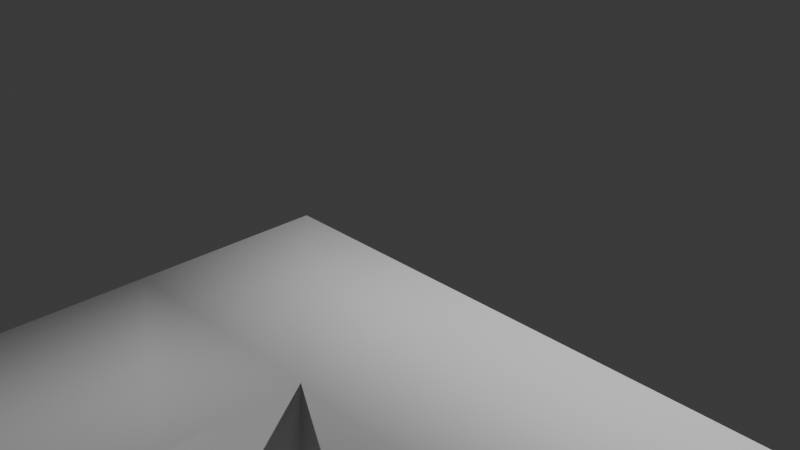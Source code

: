 # Source: indiafoss-2024-keychain.blend  (saved by Blender 4.2.66; exported with 4.5.12 LTS)
import bpy
from mathutils import Matrix  # noqa: F401  (used for matrix-valued properties, if any)

bpy.ops.wm.read_factory_settings(use_empty=True)
scene = bpy.context.scene
scene.name = 'Scene'

# ---- collections
col_collection = bpy.data.collections.new('Collection'); scene.collection.children.link(col_collection)

# ---- world
world_world = bpy.data.worlds.new('World'); scene.world = world_world
world_world.use_nodes = True; world_world.node_tree.nodes.clear()
_N = world_world.node_tree.nodes; _L = world_world.node_tree.links
n0 = _N.new('ShaderNodeOutputWorld'); n0.name = 'World Output'; n0.location = (300, 300)
n1 = _N.new('ShaderNodeBackground'); n1.name = 'Background'; n1.location = (10, 300)
n1.inputs[0].default_value = (0.05088, 0.05088, 0.05088, 1.0)
_L.new(n1.outputs[0], n0.inputs[0])
n0.is_active_output = True
world_world.color = (0.05088, 0.05088, 0.05088)
world_world.sun_shadow_jitter_overblur = 0.0

# ---- cameras
cam_camera = bpy.data.cameras.new('Camera')
cam_camera.clip_end = 100.0
cam_camera.ortho_scale = 7.314

# ---- lights
light_light = bpy.data.lights.new('Light', 'POINT')
light_light.energy = 1000.0
light_light.shadow_soft_size = 0.1

# ---- meshes
me_indiafoss_2024_2 = bpy.data.meshes.new('indiafoss-2024-2')
me_indiafoss_2024_2.from_pydata([(0.9214, -14.14, 0.0), (0.92, -15.67, 0.0), (0.9214, -15.67, 0.0), (2.753, -15.67, 0.0), (3.28, -5.313, 0.0), (3.237, -5.289, 0.0), (3.75, -13.15, 0.0), (3.324, -5.335, 0.0), (3.368, -5.355, 0.0), (3.414, -5.372, 0.0), (3.46, -5.388, 0.0), (3.508, -5.401, 0.0), (3.555, -5.412, 0.0), (3.604, -5.42, 0.0), (3.652, -5.426, 0.0), (3.701, -5.43, 0.0), (3.75, -5.431, 0.0), (0.92, -1.9, 0.0), (0.9214, -3.431, 0.0), (0.9214, -1.902, 0.0), (3.738, -3.433, 0.0), (2.753, -3.431, 0.0), (2.753, -3.433, 0.0), (2.753, -1.902, 0.0), (39.7, -13.27, 0.0), (39.7, -14.14, 0.0), (59.25, -15.67, 0.0), (56.8, -15.67, 0.0), (56.8, -15.67, 0.0), (58.25, -13.15, 0.0), (56.8, -13.27, 0.0), (56.8, -14.14, 0.0), (59.25, -14.14, 0.0), (61.08, -15.67, 0.0), (61.08, -15.67, 0.0), (61.08, -14.14, 0.0), (61.08, -1.9, 0.0), (59.25, -1.902, 0.0), (61.08, -1.902, 0.0), (61.08, -3.431, 0.0), (39.7, -15.67, 0.0), (39.7, -15.67, 0.0), (4.75, -4.43, 0.0), (58.25, -4.43, 0.0), (4.749, -4.381, 0.0), (4.745, -4.331, 0.0), (4.739, -4.282, 0.0), (4.731, -4.234, 0.0), (4.72, -4.186, 0.0), (4.706, -4.138, 0.0), (4.691, -4.091, 0.0), (4.673, -4.045, 0.0), (4.652, -4.0, 0.0), (4.63, -3.956, 0.0), (4.605, -3.913, 0.0), (4.579, -3.872, 0.0), (4.55, -3.832, 0.0), (4.519, -3.793, 0.0), (4.487, -3.756, 0.0), (4.453, -3.72, 0.0), (2.753, -4.482, 0.0), (2.753, -14.14, 0.0), (2.757, -4.531, 0.0), (2.763, -4.58, 0.0), (2.771, -4.628, 0.0), (2.782, -4.676, 0.0), (2.795, -4.723, 0.0), (2.811, -4.769, 0.0), (2.828, -4.815, 0.0), (2.848, -4.86, 0.0), (2.87, -4.903, 0.0), (2.894, -4.946, 0.0), (2.921, -4.987, 0.0), (2.949, -5.027, 0.0), (2.979, -5.066, 0.0), (3.011, -5.103, 0.0), (3.045, -5.138, 0.0), (3.08, -5.172, 0.0), (3.117, -5.204, 0.0), (3.156, -5.234, 0.0), (3.196, -5.262, 0.0), (59.25, -3.431, 0.0), (3.788, -3.433, 0.0), (3.837, -3.436, 0.0), (3.886, -3.442, 0.0), (3.935, -3.45, 0.0), (3.983, -3.46, 0.0), (4.031, -3.473, 0.0), (4.078, -3.488, 0.0), (4.124, -3.505, 0.0), (4.17, -3.524, 0.0), (4.214, -3.546, 0.0), (4.257, -3.57, 0.0), (4.299, -3.596, 0.0), (4.34, -3.624, 0.0), (4.379, -3.654, 0.0), (4.417, -3.686, 0.0), (-0.07, -16.66, 0.0), (-0.07, -0.9, 0.0), (40.23, -16.66, 0.0), (40.23, -19.21, 0.0), (41.23, -18.21, 0.0), (41.23, -17.19, 0.0), (41.23, -16.43, 0.0), (41.23, -15.67, 0.0), (44.28, -18.21, 0.0), (41.23, -15.16, 0.0), (44.89, -18.21, 0.0), (41.23, -14.14, 0.0), (44.28, -16.69, 0.0), (42.45, -16.69, 0.0), (42.45, -17.19, 0.0), (44.28, -17.19, 0.0), (44.89, -17.19, 0.0), (43.06, -15.16, 0.0), (43.06, -15.67, 0.0), (44.28, -15.67, 0.0), (47.95, -18.21, 0.0), (44.89, -14.9, 0.0), (44.28, -14.9, 0.0), (44.28, -14.14, 0.0), (44.89, -14.14, 0.0), (48.56, -17.19, 0.0), (48.56, -18.21, 0.0), (47.95, -17.19, 0.0), (48.56, -16.43, 0.0), (47.95, -15.16, 0.0), (48.56, -15.67, 0.0), (48.56, -15.16, 0.0), (48.56, -14.14, 0.0), (47.95, -14.14, 0.0), (51.61, -16.69, 0.0), (49.78, -16.69, 0.0), (49.78, -17.19, 0.0), (51.61, -17.19, 0.0), (50.39, -15.16, 0.0), (50.39, -15.67, 0.0), (52.22, -16.69, 0.0), (51.61, -18.21, 0.0), (54.06, -18.21, 0.0), (52.22, -15.67, 0.0), (51.61, -15.67, 0.0), (51.61, -14.9, 0.0), (56.27, -19.21, 0.0), (55.28, -18.21, 0.0), (54.06, -16.69, 0.0), (52.22, -14.14, 0.0), (51.61, -14.14, 0.0), (56.27, -16.66, 0.0), (55.28, -16.69, 0.0), (55.28, -15.67, 0.0), (54.06, -14.14, 0.0), (53.44, -14.14, 0.0), (53.44, -15.67, 0.0), (54.06, -15.67, 0.0), (55.28, -14.14, 0.0), (62.08, -16.66, 0.0), (62.08, -0.9, 0.0), (3.738, -3.433, -3.0), (3.788, -3.433, -3.0), (3.838, -3.436, -3.0), (3.887, -3.442, -3.0), (3.936, -3.45, -3.0), (3.985, -3.46, -3.0), (4.033, -3.473, -3.0), (4.08, -3.488, -3.0), (4.127, -3.506, -3.0), (4.172, -3.526, -3.0), (4.217, -3.548, -3.0), (4.26, -3.572, -3.0), (4.302, -3.598, -3.0), (4.343, -3.627, -3.0), (4.382, -3.657, -3.0), (4.42, -3.689, -3.0), (4.456, -3.724, -3.0), (4.49, -3.759, -3.0), (4.523, -3.797, -3.0), (4.553, -3.836, -3.0), (4.582, -3.877, -3.0), (4.609, -3.919, -3.0), (4.633, -3.962, -3.0), (4.655, -4.006, -3.0), (4.675, -4.052, -3.0), (4.693, -4.098, -3.0), (4.709, -4.146, -3.0), (4.722, -4.193, -3.0), (4.732, -4.242, -3.0), (4.74, -4.291, -3.0), (4.746, -4.34, -3.0), (4.75, -4.39, -3.0), (4.75, -4.44, -3.0), (4.749, -4.479, 0.0), (4.749, -4.489, -3.0), (4.746, -4.528, 0.0), (4.745, -4.539, -3.0), (4.74, -4.577, 0.0), (4.738, -4.588, -3.0), (4.731, -4.625, 0.0), (4.729, -4.637, -3.0), (4.721, -4.673, 0.0), (4.718, -4.685, -3.0), (4.708, -4.721, 0.0), (4.704, -4.733, -3.0), (4.692, -4.767, 0.0), (4.688, -4.78, -3.0), (4.675, -4.813, 0.0), (4.669, -4.826, -3.0), (4.655, -4.858, 0.0), (4.649, -4.871, -3.0), (4.633, -4.902, 0.0), (4.626, -4.915, -3.0), (4.609, -4.945, 0.0), (4.6, -4.958, -3.0), (4.582, -4.986, 0.0), (4.573, -5.0, -3.0), (4.554, -5.027, 0.0), (4.544, -5.04, -3.0), (4.524, -5.065, 0.0), (4.513, -5.079, -3.0), (4.492, -5.103, 0.0), (4.48, -5.116, -3.0), (4.458, -5.138, 0.0), (4.445, -5.151, -3.0), (4.422, -5.172, 0.0), (4.408, -5.185, -3.0), (4.385, -5.204, 0.0), (4.37, -5.216, -3.0), (4.346, -5.234, 0.0), (4.33, -5.246, -3.0), (4.306, -5.263, 0.0), (4.289, -5.274, -3.0), (4.265, -5.289, 0.0), (4.246, -5.3, -3.0), (4.222, -5.313, 0.0), (4.203, -5.323, -3.0), (4.178, -5.335, 0.0), (4.158, -5.344, -3.0), (4.133, -5.355, 0.0), (4.112, -5.364, -3.0), (4.087, -5.373, 0.0), (4.065, -5.38, -3.0), (4.041, -5.388, 0.0), (4.018, -5.395, -3.0), (3.993, -5.401, 0.0), (3.97, -5.407, -3.0), (3.945, -5.412, 0.0), (3.921, -5.416, -3.0), (3.897, -5.42, 0.0), (3.872, -5.424, -3.0), (3.848, -5.426, 0.0), (3.822, -5.428, -3.0), (3.799, -5.43, 0.0), (3.773, -5.431, -3.0), (3.723, -5.431, -3.0), (3.673, -5.428, -3.0), (3.624, -5.423, -3.0), (3.575, -5.415, -3.0), (3.526, -5.405, -3.0), (3.478, -5.393, -3.0), (3.43, -5.378, -3.0), (3.384, -5.361, -3.0), (3.338, -5.342, -3.0), (3.293, -5.32, -3.0), (3.25, -5.296, -3.0), (3.207, -5.27, -3.0), (3.166, -5.242, -3.0), (3.127, -5.212, -3.0), (3.089, -5.18, -3.0), (3.053, -5.146, -3.0), (3.018, -5.11, -3.0), (2.985, -5.073, -3.0), (2.954, -5.034, -3.0), (2.925, -4.994, -3.0), (2.898, -4.952, -3.0), (2.873, -4.909, -3.0), (2.851, -4.865, -3.0), (2.83, -4.82, -3.0), (2.812, -4.773, -3.0), (2.796, -4.726, -3.0), (2.783, -4.678, -3.0), (2.772, -4.63, -3.0), (2.763, -4.581, -3.0), (2.757, -4.532, -3.0), (2.753, -4.482, -3.0), (2.752, -4.456, -3.0), (2.752, -4.429, -3.0), (2.752, -4.456, 1.0), (2.753, -4.482, 1.0), (2.752, -4.429, 1.0), (2.753, -3.433, -3.0), (2.752, -3.433, -3.0), (2.753, -3.433, 1.0), (2.752, -3.433, 1.0), (2.753, -3.431, 1.0), (59.25, -3.431, 1.0), (59.25, -14.14, 1.0), (56.8, -14.14, 1.0), (56.8, -15.67, 1.0), (59.25, -15.67, 1.0), (61.08, -15.67, 1.0), (61.08, -14.14, 1.0), (61.08, -3.431, 1.0), (61.08, -1.902, 1.0), (59.25, -1.902, 1.0), (2.753, -1.902, 1.0), (0.9214, -1.902, 1.0), (0.9214, -3.431, 1.0), (0.9214, -14.14, 1.0), (0.9214, -15.67, 1.0), (2.753, -15.67, 1.0), (39.7, -15.67, 1.0), (39.7, -14.14, 1.0), (2.753, -14.14, 1.0), (7.116, -12.35, 0.0), (5.197, -12.35, 0.0), (8.267, -12.38, 0.0), (10.07, -12.38, 0.0), (11.78, -12.38, 0.0), (5.197, -5.216, 0.0), (13.59, -12.38, 0.0), (7.116, -5.216, 0.0), (14.75, -12.38, 0.0), (8.267, -5.216, 0.0), (11.78, -6.679, 0.0), (10.07, -6.679, 0.0), (19.2, -12.38, 0.0), (13.59, -5.216, 0.0), (20.08, -11.66, 0.0), (19.2, -11.66, 0.0), (21.22, -12.35, 0.0), (24.29, -12.38, 0.0), (23.14, -12.35, 0.0), (24.29, -12.38, 0.0), (26.1, -12.38, 0.0), (20.08, -5.926, 0.0), (19.2, -5.216, 0.0), (19.2, -5.926, 0.0), (27.81, -12.38, 0.0), (21.22, -5.216, 0.0), (29.62, -12.38, 0.0), (27.81, -9.528, 0.0), (26.1, -9.528, 0.0), (37.5, -9.527, 0.0), (34.86, -12.38, 0.0), (38.45, -12.38, 0.0), (34.86, -9.527, 0.0), (37.5, -6.679, 0.0), (34.86, -6.679, 0.0), (34.86, -8.063, 0.0), (37.5, -8.063, 0.0), (38.45, -5.216, 0.0), (37.5, -5.216, 0.0), (44.94, -10.91, 0.0), (43.79, -12.38, 0.0), (44.94, -12.38, 0.0), (44.94, -9.524, 0.0), (48.46, -9.524, 0.0), (48.46, -10.91, 0.0), (44.94, -5.926, 0.0), (43.79, -5.216, 0.0), (51.43, -12.38, 0.0), (50.27, -11.66, 0.0), (50.27, -12.38, 0.0), (44.94, -5.216, 0.0), (51.43, -10.91, 0.0), (51.43, -9.524, 0.0), (50.27, -8.061, 0.0), (46.75, -6.679, 0.0), (46.75, -8.061, 0.0), (50.27, -6.679, 0.0), (54.95, -10.91, 0.0), (56.76, -12.38, 0.0), (55.88, -12.38, 0.0), (33.05, -12.38, 0.0), (49.39, -12.38, 0.0), (56.76, -11.66, 0.0), (54.95, -9.524, 0.0), (51.43, -5.926, 0.0), (50.27, -5.216, 0.0), (51.43, -5.216, 0.0), (56.76, -8.061, 0.0), (56.76, -6.679, 0.0), (53.24, -6.679, 0.0), (53.24, -8.061, 0.0), (52.31, -5.216, 0.0), (56.76, -5.216, 0.0), (45.82, -5.216, 0.0), (33.05, -5.216, 0.0), (29.62, -5.216, 0.0), (24.29, -5.216, 0.0), (23.14, -5.216, 0.0), (14.75, -5.216, 0.0), (62.08, -0.9, -1.0), (62.08, -16.66, -1.0), (-0.07, -0.9, -1.0), (56.27, -16.66, -1.0), (-0.07, -16.66, -1.0), (56.27, -19.21, -1.0), (40.23, -16.66, -1.0), (40.23, -19.21, -1.0), (41.23, -14.14, 1.0), (41.23, -15.16, 1.0), (43.06, -15.16, 1.0), (43.06, -15.67, 1.0), (41.23, -15.67, 1.0), (41.23, -16.43, 1.0), (41.23, -17.19, 1.0), (41.23, -18.21, 1.0), (44.28, -18.21, 1.0), (44.28, -17.19, 1.0), (42.45, -17.19, 1.0), (42.45, -16.69, 1.0), (44.28, -16.69, 1.0), (44.28, -15.67, 1.0), (44.28, -14.9, 1.0), (44.28, -14.14, 1.0), (44.89, -14.14, 1.0), (44.89, -14.9, 1.0), (44.89, -17.19, 1.0), (44.89, -18.21, 1.0), (47.95, -18.21, 1.0), (47.95, -17.19, 1.0), (47.95, -15.16, 1.0), (47.95, -14.14, 1.0), (48.56, -14.14, 1.0), (48.56, -15.16, 1.0), (50.39, -15.16, 1.0), (50.39, -15.67, 1.0), (48.56, -15.67, 1.0), (48.56, -16.43, 1.0), (48.56, -17.19, 1.0), (48.56, -18.21, 1.0), (51.61, -18.21, 1.0), (51.61, -17.19, 1.0), (49.78, -17.19, 1.0), (49.78, -16.69, 1.0), (51.61, -16.69, 1.0), (51.61, -15.67, 1.0), (51.61, -14.9, 1.0), (51.61, -14.14, 1.0), (52.22, -14.14, 1.0), (52.22, -15.67, 1.0), (52.22, -16.69, 1.0), (54.06, -16.69, 1.0), (54.06, -18.21, 1.0), (55.28, -18.21, 1.0), (55.28, -16.69, 1.0), (55.28, -15.67, 1.0), (55.28, -14.14, 1.0), (54.06, -14.14, 1.0), (54.06, -15.67, 1.0), (53.44, -15.67, 1.0), (53.44, -14.14, 1.0), (0.9214, -14.14, -3.0), (2.753, -14.14, -3.0), (0.9214, -15.67, -3.0), (2.753, -15.67, -3.0), (0.9214, -3.431, -3.0), (0.9214, -1.902, -3.0), (2.753, -3.431, -3.0), (2.753, -1.902, -3.0), (39.7, -14.14, -3.0), (39.7, -15.67, -3.0), (56.8, -14.14, -3.0), (59.25, -14.14, -3.0), (56.8, -15.67, -3.0), (59.25, -15.67, -3.0), (61.08, -14.14, -3.0), (61.08, -15.67, -3.0), (59.25, -3.431, -3.0), (61.08, -3.431, -3.0), (59.25, -1.902, -3.0), (61.08, -1.902, -3.0), (0.92, -15.67, -3.0), (7.55, -9.517, -3.0), (9.318, -12.38, -3.0), (0.92, -1.9, -3.0), (9.318, -9.517, -3.0), (7.55, -5.184, -3.0), (11.14, -9.517, -3.0), (12.9, -9.517, -3.0), (11.14, -12.38, -3.0), (13.74, -12.38, -3.0), (9.368, -5.184, -3.0), (11.09, -5.184, -3.0), (9.368, -8.046, -3.0), (11.09, -8.046, -3.0), (13.74, -8.761, -3.0), (14.62, -5.184, -3.0), (14.62, -8.761, -3.0), (12.9, -5.184, -3.0), (22.58, -11.66, -3.0), (23.46, -12.38, -3.0), (19.09, -12.38, -3.0), (23.46, -11.66, -3.0), (19.09, -5.184, -3.0), (22.58, -5.899, -3.0), (27.93, -12.38, -3.0), (28.77, -10.91, -3.0), (28.77, -12.38, -3.0), (23.46, -5.184, -3.0), (23.46, -5.899, -3.0), (28.77, -9.517, -3.0), (31.42, -10.91, -3.0), (31.42, -9.517, -3.0), (27.93, -5.184, -3.0), (28.77, -5.184, -3.0), (28.77, -6.655, -3.0), (28.77, -8.046, -3.0), (31.42, -6.655, -3.0), (31.42, -8.046, -3.0), (37.65, -12.38, -3.0), (39.7, -13.27, -3.0), (33.23, -12.38, -3.0), (34.07, -6.655, -3.0), (35.84, -12.38, -3.0), (40.26, -12.38, -3.0), (33.23, -5.184, -3.0), (34.07, -5.184, -3.0), (35.84, -6.655, -3.0), (42.07, -12.38, -3.0), (39.42, -6.655, -3.0), (37.65, -6.655, -3.0), (39.42, -5.184, -3.0), (40.26, -5.184, -3.0), (49.1, -11.66, -3.0), (49.98, -12.38, -3.0), (48.26, -12.38, -3.0), (44.73, -12.38, -3.0), (44.73, -6.655, -3.0), (46.44, -12.38, -3.0), (49.98, -11.66, -3.0), (46.44, -6.655, -3.0), (53.57, -11.66, -3.0), (54.45, -11.66, -3.0), (53.57, -12.38, -3.0), (56.8, -13.27, -3.0), (56.8, -15.67, -3.0), (61.08, -15.67, -3.0), (50.91, -5.184, -3.0), (52.63, -5.184, -3.0), (50.91, -10.91, -3.0), (52.63, -10.91, -3.0), (54.45, -5.184, -3.0), (61.08, -1.9, -3.0), (39.7, -15.67, -3.0), (42.91, -12.38, -3.0), (42.91, -5.184, -3.0), (42.07, -5.184, -3.0), (48.26, -5.184, -3.0), (49.1, -5.184, -3.0), (5.197, -5.216, 1.0), (5.197, -12.35, 1.0), (7.116, -5.216, 1.0), (7.116, -12.35, 1.0), (8.267, -5.216, 1.0), (8.267, -12.38, 1.0), (13.59, -5.216, 1.0), (10.07, -12.38, 1.0), (13.59, -12.38, 1.0), (10.07, -6.679, 1.0), (11.78, -12.38, 1.0), (11.78, -6.679, 1.0), (14.75, -5.216, 1.0), (14.75, -12.38, 1.0), (19.2, -5.216, 1.0), (19.2, -12.38, 1.0), (19.2, -5.926, 1.0), (19.2, -11.66, 1.0), (20.08, -5.926, 1.0), (20.08, -11.66, 1.0), (21.22, -5.216, 1.0), (21.22, -12.35, 1.0), (23.14, -5.216, 1.0), (23.14, -12.35, 1.0), (24.29, -5.216, 1.0), (24.29, -12.38, 1.0), (29.62, -5.216, 1.0), (24.29, -12.38, 1.0), (29.62, -12.38, 1.0), (26.1, -12.38, 1.0), (27.81, -12.38, 1.0), (26.1, -9.528, 1.0), (27.81, -9.528, 1.0), (33.05, -5.216, 1.0), (33.05, -12.38, 1.0), (37.5, -5.216, 1.0), (34.86, -12.38, 1.0), (37.5, -6.679, 1.0), (34.86, -9.527, 1.0), (34.86, -6.679, 1.0), (37.5, -9.527, 1.0), (34.86, -8.063, 1.0), (37.5, -8.063, 1.0), (38.45, -5.216, 1.0), (38.45, -12.38, 1.0), (43.79, -5.216, 1.0), (43.79, -12.38, 1.0), (44.94, -5.216, 1.0), (44.94, -5.926, 1.0), (45.82, -5.216, 1.0), (44.94, -9.524, 1.0), (50.27, -5.216, 1.0), (48.46, -9.524, 1.0), (50.27, -6.679, 1.0), (48.46, -10.91, 1.0), (46.75, -6.679, 1.0), (44.94, -10.91, 1.0), (46.75, -8.061, 1.0), (44.94, -12.38, 1.0), (50.27, -8.061, 1.0), (49.39, -12.38, 1.0), (50.27, -11.66, 1.0), (50.27, -12.38, 1.0), (51.43, -5.216, 1.0), (51.43, -5.926, 1.0), (52.31, -5.216, 1.0), (51.43, -9.524, 1.0), (56.76, -5.216, 1.0), (54.95, -9.524, 1.0), (56.76, -6.679, 1.0), (54.95, -10.91, 1.0), (53.24, -6.679, 1.0), (51.43, -10.91, 1.0), (53.24, -8.061, 1.0), (51.43, -12.38, 1.0), (56.76, -8.061, 1.0), (55.88, -12.38, 1.0), (56.76, -11.66, 1.0), (56.76, -12.38, 1.0), (61.08, -1.9, -2.0), (61.08, -15.66, -2.0), (0.93, -1.9, -2.0), (61.08, -15.67, -1.99), (56.8, -15.67, -1.99), (55.27, -15.66, -2.0), (56.8, -15.66, -2.0), (0.92, -1.9, -1.99), (0.92, -15.67, -1.99), (55.27, -15.67, -2.0), (55.27, -18.21, -2.0), (41.23, -15.66, -2.0), (39.7, -15.67, -1.99), (39.7, -15.66, -2.0), (41.23, -15.66, -2.0), (52.22, -18.21, -2.0), (51.61, -18.21, -2.0), (44.89, -18.21, -2.0), (42.45, -18.21, -2.0), (41.23, -18.21, -2.0), (48.56, -18.21, -2.0), (47.95, -18.21, -2.0), (46.12, -17.19, 1.0), (46.73, -17.19, 1.0), (46.12, -15.16, 1.0), (46.73, -15.16, 1.0), (39.7, -14.15, -2.0), (39.7, -13.27, -1.12), (56.8, -14.15, -2.0), (56.8, -13.27, -1.12), (9.318, -12.38, -2.0), (11.14, -12.38, -2.0), (9.318, -9.517, -2.0), (11.14, -9.517, -2.0), (7.55, -9.517, -2.0), (12.9, -9.517, -2.0), (7.55, -5.184, -2.0), (12.9, -5.184, -2.0), (9.368, -5.184, -2.0), (11.09, -5.184, -2.0), (9.368, -8.046, -2.0), (11.09, -8.046, -2.0), (19.09, -12.38, -2.0), (19.09, -5.184, -2.0), (13.74, -12.38, -2.0), (14.62, -5.184, -2.0), (13.74, -8.761, -2.0), (14.62, -8.761, -2.0), (27.93, -12.38, -2.0), (27.93, -5.184, -2.0), (23.46, -12.38, -2.0), (23.46, -5.184, -2.0), (23.46, -11.66, -2.0), (23.46, -5.899, -2.0), (22.58, -11.66, -2.0), (22.58, -5.899, -2.0), (28.77, -12.38, -2.0), (33.23, -12.38, -2.0), (28.77, -10.91, -2.0), (33.23, -5.184, -2.0), (31.42, -10.91, -2.0), (28.77, -5.184, -2.0), (31.42, -9.517, -2.0), (28.77, -6.655, -2.0), (28.77, -9.517, -2.0), (31.42, -6.655, -2.0), (28.77, -8.046, -2.0), (31.42, -8.046, -2.0), (35.84, -12.38, -2.0), (37.65, -12.38, -2.0), (35.84, -6.655, -2.0), (37.65, -6.655, -2.0), (34.07, -6.655, -2.0), (39.42, -6.655, -2.0), (34.07, -5.184, -2.0), (39.42, -5.184, -2.0), (40.26, -12.38, -2.0), (42.07, -12.38, -2.0), (40.26, -5.184, -2.0), (42.07, -5.184, -2.0), (46.44, -12.38, -2.0), (48.26, -12.38, -2.0), (46.44, -6.655, -2.0), (48.26, -5.184, -2.0), (44.73, -6.655, -2.0), (42.91, -5.184, -2.0), (44.73, -12.38, -2.0), (42.91, -12.38, -2.0), (53.57, -12.38, -2.0), (53.57, -11.66, -2.0), (49.98, -12.38, -2.0), (54.45, -11.66, -2.0), (49.98, -11.66, -2.0), (54.45, -5.184, -2.0), (49.1, -11.66, -2.0), (52.63, -5.184, -2.0), (49.1, -5.184, -2.0), (52.63, -10.91, -2.0), (50.91, -5.184, -2.0), (50.91, -10.91, -2.0), (16.56, -10.91, 1.0), (18.26, -10.91, 1.0), (16.56, -6.679, 1.0), (18.26, -6.679, 1.0), (26.1, -7.978, 1.0), (26.1, -6.679, 1.0), (27.81, -7.978, 1.0), (27.81, -6.679, 1.0), (41.98, -10.91, 1.0), (40.26, -10.91, 1.0), (40.26, -6.679, 1.0), (41.98, -6.679, 1.0), (53.44, -15.16, -2.0), (53.44, -15.67, -2.0), (55.28, -15.16, -2.0), (55.28, -14.15, -2.0), (55.28, -18.21, -2.0), (55.28, -17.19, -2.0), (55.28, -15.67, -2.0), (55.28, -16.43, -2.0), (52.22, -18.21, -2.0), (41.23, -14.15, -2.0), (42.45, -18.21, -2.0), (41.23, -18.21, -2.0), (41.23, -15.67, -2.0), (41.23, -16.69, -2.0), (51.61, -17.19, -2.0), (52.22, -17.19, -2.0), (52.22, -16.69, -2.0), (52.22, -15.67, -2.0), (51.61, -14.9, -2.0), (52.22, -14.9, -2.0), (54.06, -16.69, -2.0), (54.06, -17.19, -2.0), (51.61, -14.15, -2.0), (52.22, -14.15, -2.0), (51.61, -18.21, -2.0), (48.56, -18.21, -2.0), (47.95, -17.19, -2.0), (48.56, -17.19, -2.0), (47.95, -16.43, -2.0), (46.12, -15.16, -2.0), (47.95, -15.16, -2.0), (46.12, -15.67, -2.0), (47.95, -15.67, -2.0), (48.56, -15.16, -2.0), (47.95, -14.15, -2.0), (48.56, -14.15, -2.0), (47.95, -18.21, -2.0), (44.89, -18.21, -2.0), (42.45, -16.69, -2.0), (44.28, -16.69, -2.0), (44.89, -17.19, -2.0), (44.89, -16.69, -2.0), (44.28, -15.67, -2.0), (44.89, -15.67, -2.0), (44.89, -14.9, -2.0), (46.73, -16.69, -2.0), (46.73, -17.19, -2.0), (44.28, -14.15, -2.0), (44.89, -14.15, -2.0), (46.12, -17.19, 0.0), (46.12, -15.16, 0.0), (46.73, -17.19, 0.0), (46.73, -15.16, 0.0), (42.45, -14.15, -2.0), (43.06, -14.15, -2.0), (15.56, -10.91, -2.0), (15.56, -9.517, -2.0), (17.27, -10.91, -2.0), (17.27, -9.517, -2.0), (16.44, -8.046, -2.0), (17.27, -8.046, -2.0), (16.44, -6.655, -2.0), (17.27, -6.655, -2.0), (24.4, -10.91, -2.0), (26.11, -10.91, -2.0), (24.4, -6.655, -2.0), (26.11, -6.655, -2.0), (16.56, -10.91, 0.0), (16.56, -6.679, 0.0), (18.26, -10.91, 0.0), (18.26, -6.679, 0.0), (26.1, -7.978, 0.0), (26.1, -6.679, 0.0), (27.81, -7.978, 0.0), (27.81, -6.679, 0.0), (40.26, -10.91, 0.0), (40.26, -6.679, 0.0), (41.98, -10.91, 0.0), (41.98, -6.679, 0.0), (53.44, -15.67, -3.0), (55.28, -15.67, -3.0), (53.44, -15.16, -3.0), (55.28, -15.16, -3.0), (55.28, -14.14, -2.0), (55.28, -14.14, -3.0), (52.22, -18.21, -3.0), (52.22, -17.19, -3.0), (55.28, -18.21, -3.0), (55.28, -17.19, -3.0), (55.28, -16.43, -3.0), (41.23, -15.67, -3.0), (41.23, -14.14, -3.0), (41.23, -14.14, -2.0), (41.23, -16.69, -3.0), (41.23, -18.21, -3.0), (42.45, -18.21, -3.0), (42.45, -16.69, -3.0), (52.22, -14.9, -3.0), (52.22, -14.14, -3.0), (52.22, -14.14, -2.0), (52.22, -15.67, -3.0), (52.22, -16.69, -3.0), (54.06, -16.69, -3.0), (54.06, -17.19, -3.0), (51.61, -17.19, -3.0), (51.61, -18.21, -3.0), (51.61, -14.9, -3.0), (51.61, -14.14, -2.0), (51.61, -14.14, -3.0), (48.56, -18.21, -3.0), (48.56, -17.19, -3.0), (48.56, -15.16, -3.0), (48.56, -14.14, -3.0), (48.56, -14.14, -2.0), (47.95, -17.19, -3.0), (47.95, -18.21, -3.0), (47.95, -16.43, -3.0), (47.95, -15.67, -3.0), (46.12, -15.67, -3.0), (46.12, -15.16, -3.0), (47.95, -15.16, -3.0), (47.95, -14.14, -2.0), (47.95, -14.14, -3.0), (44.89, -18.21, -3.0), (44.89, -17.19, -3.0), (44.28, -16.69, -3.0), (44.28, -15.67, -3.0), (44.28, -14.14, -2.0), (44.28, -14.14, -3.0), (44.89, -14.9, -3.0), (44.89, -14.14, -3.0), (44.89, -14.14, -2.0), (44.89, -15.67, -3.0), (44.89, -16.69, -3.0), (46.73, -16.69, -3.0), (46.73, -17.19, -3.0), (43.06, -14.14, -2.0), (42.45, -15.67, -2.0), (43.06, -15.67, -2.0), (42.45, -14.14, -2.0), (17.27, -9.517, -3.0), (17.27, -10.91, -3.0), (15.56, -9.517, -3.0), (15.56, -10.91, -3.0), (16.44, -6.655, -3.0), (17.27, -6.655, -3.0), (16.44, -8.046, -3.0), (17.27, -8.046, -3.0), (26.11, -6.655, -3.0), (26.11, -10.91, -3.0), (24.4, -6.655, -3.0), (24.4, -10.91, -3.0), (42.45, -14.14, -3.0), (43.06, -15.67, -3.0), (42.45, -15.67, -3.0), (43.06, -14.14, -3.0), (50.39, -17.19, -3.0), (49.78, -17.19, -3.0), (50.39, -15.16, -3.0), (49.78, -15.16, -3.0), (50.39, -17.19, -2.0), (50.39, -15.16, -2.0), (49.78, -17.19, -2.0), (49.78, -15.16, -2.0)], [], [(0, 1, 2), (3, 2, 1), (4, 5, 6), (7, 4, 6), (8, 7, 6), (9, 8, 6), (10, 9, 6), (11, 10, 6), (12, 11, 6), (13, 12, 6), (14, 13, 6), (15, 14, 6), (16, 15, 6), (17, 18, 19), (20, 21, 22), (23, 17, 19), (24, 6, 25), (26, 27, 28), (29, 30, 31), (32, 29, 31), (33, 26, 34), (35, 33, 34), (36, 37, 38), (36, 38, 39), (36, 17, 23), (36, 23, 37), (17, 1, 0), (17, 0, 18), (1, 40, 3), (40, 24, 25), (40, 25, 41), (30, 28, 27), (30, 27, 31), (28, 34, 26), (34, 36, 39), (34, 39, 35), (42, 43, 44), (44, 43, 45), (45, 43, 46), (46, 43, 47), (47, 43, 48), (48, 43, 49), (49, 43, 50), (50, 43, 51), (51, 43, 52), (52, 43, 53), (53, 43, 54), (54, 43, 55), (55, 43, 56), (56, 43, 57), (57, 43, 58), (58, 43, 59), (29, 6, 24), (29, 24, 30), (60, 61, 62), (62, 61, 63), (63, 61, 64), (64, 61, 65), (65, 61, 66), (66, 61, 67), (67, 61, 68), (68, 61, 69), (69, 61, 70), (70, 61, 71), (71, 61, 72), (72, 61, 73), (73, 61, 74), (74, 61, 75), (75, 61, 76), (76, 61, 77), (77, 61, 78), (78, 61, 79), (79, 61, 80), (80, 61, 5), (5, 61, 6), (61, 25, 6), (41, 3, 40), (32, 81, 43), (32, 43, 29), (81, 21, 20), (81, 20, 82), (81, 82, 83), (81, 83, 84), (81, 84, 85), (81, 85, 86), (81, 86, 87), (81, 87, 88), (81, 88, 89), (81, 89, 90), (81, 90, 91), (81, 91, 92), (81, 92, 93), (81, 93, 94), (81, 94, 95), (81, 95, 96), (81, 96, 59), (81, 59, 43), (17, 97, 1), (98, 97, 17), (99, 100, 101), (102, 99, 101), (103, 99, 102), (104, 40, 99), (104, 99, 103), (105, 101, 100), (106, 40, 104), (107, 105, 100), (108, 40, 106), (108, 24, 40), (109, 110, 111), (109, 111, 112), (113, 112, 105), (113, 109, 112), (113, 105, 107), (114, 106, 104), (114, 104, 115), (116, 109, 113), (117, 107, 100), (118, 119, 116), (118, 116, 113), (120, 24, 108), (121, 120, 119), (121, 119, 118), (121, 24, 120), (122, 117, 123), (122, 124, 117), (125, 124, 122), (126, 124, 125), (127, 126, 125), (128, 126, 127), (129, 130, 126), (129, 126, 128), (131, 132, 133), (131, 133, 134), (135, 127, 136), (135, 128, 127), (137, 134, 138), (137, 131, 134), (139, 137, 138), (140, 131, 137), (140, 141, 131), (142, 141, 140), (143, 123, 117), (143, 117, 100), (143, 138, 123), (143, 139, 138), (144, 139, 143), (145, 137, 139), (146, 147, 142), (146, 142, 140), (148, 144, 143), (148, 149, 144), (150, 149, 148), (151, 152, 153), (151, 153, 154), (28, 150, 148), (155, 150, 28), (30, 155, 28), (30, 151, 155), (30, 152, 151), (34, 28, 148), (36, 34, 156), (157, 36, 156), (157, 98, 17), (157, 17, 36), (97, 99, 40), (97, 40, 1), (148, 156, 34), (30, 24, 121), (30, 121, 130), (30, 130, 129), (30, 129, 147), (30, 147, 146), (30, 146, 152), (82, 158, 159), (82, 20, 158), (83, 82, 159), (83, 159, 160), (84, 83, 160), (84, 160, 161), (85, 84, 161), (85, 161, 162), (86, 85, 162), (86, 162, 163), (87, 163, 164), (87, 86, 163), (88, 164, 165), (88, 87, 164), (89, 165, 166), (89, 88, 165), (90, 166, 167), (90, 89, 166), (91, 167, 168), (91, 90, 167), (92, 168, 169), (92, 91, 168), (93, 169, 170), (93, 92, 169), (94, 170, 171), (94, 93, 170), (95, 171, 172), (95, 94, 171), (96, 172, 173), (96, 95, 172), (59, 173, 174), (59, 96, 173), (58, 174, 175), (58, 59, 174), (57, 175, 176), (57, 58, 175), (56, 176, 177), (56, 57, 176), (55, 177, 178), (55, 56, 177), (54, 178, 179), (54, 55, 178), (53, 179, 180), (53, 54, 179), (52, 180, 181), (52, 53, 180), (51, 181, 182), (51, 52, 181), (50, 182, 183), (50, 51, 182), (49, 183, 184), (49, 50, 183), (48, 184, 185), (48, 49, 184), (47, 48, 185), (47, 185, 186), (46, 47, 186), (46, 186, 187), (45, 46, 187), (45, 187, 188), (44, 45, 188), (44, 188, 189), (42, 44, 189), (42, 189, 190), (191, 42, 190), (191, 190, 192), (193, 191, 192), (193, 192, 194), (195, 193, 194), (195, 194, 196), (197, 195, 196), (197, 196, 198), (199, 197, 198), (199, 198, 200), (201, 199, 200), (201, 200, 202), (203, 201, 202), (203, 202, 204), (205, 203, 204), (205, 204, 206), (207, 205, 206), (207, 206, 208), (209, 207, 208), (209, 208, 210), (211, 209, 210), (211, 210, 212), (213, 211, 212), (213, 212, 214), (215, 213, 214), (215, 214, 216), (217, 216, 218), (217, 215, 216), (219, 217, 218), (219, 218, 220), (221, 220, 222), (221, 219, 220), (223, 222, 224), (223, 221, 222), (225, 224, 226), (225, 223, 224), (227, 226, 228), (227, 225, 226), (229, 227, 228), (229, 228, 230), (231, 229, 230), (231, 230, 232), (233, 231, 232), (233, 232, 234), (235, 233, 234), (235, 234, 236), (237, 235, 236), (237, 236, 238), (239, 237, 238), (239, 238, 240), (241, 239, 240), (241, 240, 242), (243, 241, 242), (243, 242, 244), (245, 243, 244), (245, 244, 246), (247, 245, 246), (247, 246, 248), (249, 247, 248), (249, 248, 250), (251, 249, 250), (251, 250, 252), (16, 251, 252), (16, 252, 253), (15, 16, 253), (15, 253, 254), (14, 15, 254), (14, 254, 255), (13, 255, 256), (13, 14, 255), (12, 256, 257), (12, 13, 256), (11, 257, 258), (11, 12, 257), (10, 258, 259), (10, 11, 258), (9, 259, 260), (9, 10, 259), (8, 260, 261), (8, 9, 260), (7, 261, 262), (7, 8, 261), (4, 262, 263), (4, 7, 262), (5, 263, 264), (5, 4, 263), (80, 264, 265), (80, 5, 264), (79, 80, 265), (79, 265, 266), (78, 79, 266), (78, 266, 267), (77, 78, 267), (77, 267, 268), (76, 77, 268), (76, 268, 269), (75, 76, 269), (75, 269, 270), (74, 75, 270), (74, 270, 271), (73, 74, 271), (73, 271, 272), (72, 73, 272), (72, 272, 273), (71, 72, 273), (71, 273, 274), (70, 71, 274), (70, 274, 275), (69, 275, 276), (69, 70, 275), (68, 276, 277), (68, 69, 276), (67, 277, 278), (67, 68, 277), (66, 278, 279), (66, 67, 278), (65, 279, 280), (65, 66, 279), (64, 280, 281), (64, 65, 280), (63, 281, 282), (63, 64, 281), (62, 282, 283), (62, 63, 282), (60, 283, 284), (60, 284, 285), (60, 62, 283), (286, 287, 60), (288, 60, 285), (288, 286, 60), (20, 22, 158), (158, 22, 289), (289, 22, 290), (291, 292, 22), (292, 290, 22), (22, 21, 291), (291, 21, 293), (21, 81, 293), (293, 81, 294), (81, 32, 294), (294, 32, 295), (32, 31, 295), (295, 31, 296), (31, 27, 296), (296, 27, 297), (27, 26, 297), (297, 26, 298), (26, 33, 298), (298, 33, 299), (33, 35, 299), (299, 35, 300), (35, 39, 300), (300, 39, 301), (39, 38, 301), (301, 38, 302), (38, 37, 302), (302, 37, 303), (37, 304, 303), (37, 23, 304), (23, 19, 304), (304, 19, 305), (19, 18, 305), (305, 18, 306), (18, 0, 306), (306, 0, 307), (0, 2, 307), (307, 2, 308), (2, 3, 308), (308, 3, 309), (3, 41, 309), (309, 41, 310), (41, 25, 310), (310, 25, 311), (25, 61, 311), (311, 61, 312), (61, 60, 312), (312, 60, 287), (313, 314, 6), (315, 313, 6), (316, 315, 6), (16, 6, 314), (251, 16, 314), (249, 251, 314), (247, 249, 314), (245, 247, 314), (243, 245, 314), (241, 243, 314), (317, 316, 6), (318, 239, 241), (318, 237, 239), (318, 235, 237), (318, 233, 235), (318, 231, 233), (318, 229, 231), (318, 227, 229), (318, 225, 227), (318, 223, 225), (318, 221, 223), (318, 219, 221), (318, 217, 219), (318, 215, 217), (318, 213, 215), (318, 211, 213), (318, 209, 211), (318, 207, 209), (318, 205, 207), (318, 203, 205), (318, 241, 314), (201, 203, 318), (199, 201, 318), (197, 199, 318), (195, 197, 318), (193, 195, 318), (191, 193, 318), (42, 191, 318), (319, 317, 6), (320, 42, 318), (321, 319, 6), (322, 42, 320), (323, 324, 316), (323, 316, 317), (325, 321, 6), (326, 42, 322), (327, 328, 325), (329, 327, 325), (330, 329, 325), (330, 325, 6), (330, 331, 329), (332, 330, 6), (333, 332, 6), (334, 335, 336), (337, 333, 6), (338, 335, 334), (339, 337, 6), (340, 333, 337), (340, 341, 333), (342, 343, 344), (342, 345, 343), (346, 347, 348), (346, 348, 349), (350, 351, 346), (350, 346, 349), (352, 353, 354), (355, 353, 352), (356, 355, 352), (356, 352, 357), (358, 359, 355), (360, 361, 362), (363, 359, 358), (364, 361, 360), (365, 361, 364), (366, 367, 368), (369, 367, 366), (370, 365, 364), (29, 371, 372), (29, 372, 360), (29, 360, 362), (29, 344, 343), (29, 343, 373), (29, 353, 344), (29, 354, 353), (29, 362, 374), (29, 374, 354), (375, 371, 29), (376, 365, 370), (377, 369, 366), (377, 378, 369), (379, 378, 377), (380, 375, 29), (381, 382, 383), (381, 383, 380), (43, 379, 384), (43, 384, 385), (43, 385, 381), (43, 380, 29), (43, 381, 380), (43, 42, 379), (379, 42, 378), (378, 42, 386), (386, 42, 363), (363, 42, 359), (359, 42, 350), (350, 42, 351), (351, 42, 387), (387, 42, 388), (388, 42, 389), (389, 42, 390), (390, 42, 338), (338, 42, 335), (335, 42, 391), (391, 42, 326), (6, 29, 373), (6, 373, 339), (315, 322, 320), (315, 320, 313), (326, 319, 321), (326, 321, 391), (329, 338, 334), (329, 334, 327), (330, 389, 390), (330, 390, 331), (388, 339, 373), (388, 373, 387), (344, 350, 349), (344, 349, 342), (359, 353, 355), (366, 361, 365), (365, 377, 366), (157, 156, 392), (392, 156, 393), (98, 157, 394), (394, 157, 392), (156, 148, 393), (393, 148, 395), (97, 98, 396), (396, 98, 394), (148, 397, 395), (148, 143, 397), (99, 396, 398), (99, 97, 396), (143, 100, 397), (397, 100, 399), (100, 398, 399), (100, 99, 398), (108, 106, 400), (400, 106, 401), (106, 114, 401), (401, 114, 402), (114, 115, 402), (402, 115, 403), (115, 104, 403), (403, 104, 404), (104, 103, 404), (404, 103, 405), (103, 102, 405), (405, 102, 406), (102, 101, 406), (406, 101, 407), (101, 105, 407), (407, 105, 408), (105, 112, 408), (408, 112, 409), (112, 111, 409), (409, 111, 410), (111, 110, 410), (410, 110, 411), (110, 109, 411), (411, 109, 412), (109, 116, 412), (412, 116, 413), (116, 119, 413), (413, 119, 414), (119, 120, 414), (414, 120, 415), (120, 108, 415), (415, 108, 400), (121, 118, 416), (416, 118, 417), (118, 113, 417), (417, 113, 418), (113, 107, 418), (418, 107, 419), (107, 117, 419), (419, 117, 420), (117, 124, 420), (420, 124, 421), (124, 126, 421), (421, 126, 422), (126, 130, 422), (422, 130, 423), (130, 121, 423), (423, 121, 416), (129, 128, 424), (424, 128, 425), (128, 135, 425), (425, 135, 426), (135, 136, 426), (426, 136, 427), (136, 127, 427), (427, 127, 428), (127, 125, 428), (428, 125, 429), (125, 122, 429), (429, 122, 430), (122, 123, 430), (430, 123, 431), (123, 138, 431), (431, 138, 432), (138, 134, 432), (432, 134, 433), (134, 133, 433), (433, 133, 434), (133, 132, 434), (434, 132, 435), (132, 131, 435), (435, 131, 436), (131, 141, 436), (436, 141, 437), (141, 142, 437), (437, 142, 438), (142, 147, 438), (438, 147, 439), (147, 129, 439), (439, 129, 424), (146, 140, 440), (440, 140, 441), (140, 137, 441), (441, 137, 442), (137, 145, 442), (442, 145, 443), (145, 139, 443), (443, 139, 444), (139, 144, 444), (444, 144, 445), (144, 149, 445), (445, 149, 446), (149, 150, 446), (446, 150, 447), (150, 155, 447), (447, 155, 448), (155, 151, 448), (448, 151, 449), (151, 154, 449), (449, 154, 450), (154, 153, 450), (450, 153, 451), (153, 152, 451), (451, 152, 452), (152, 146, 452), (452, 146, 440), (312, 307, 308), (312, 308, 309), (287, 306, 307), (287, 307, 312), (286, 306, 287), (288, 306, 286), (292, 305, 306), (292, 306, 288), (293, 292, 291), (304, 305, 292), (304, 292, 293), (311, 309, 310), (311, 312, 309), (295, 296, 297), (295, 297, 298), (300, 298, 299), (300, 295, 298), (294, 295, 300), (301, 294, 300), (302, 303, 294), (302, 294, 301), (293, 294, 303), (293, 303, 304), (292, 288, 290), (290, 288, 285), (453, 454, 455), (455, 454, 456), (457, 283, 453), (453, 283, 454), (457, 284, 283), (457, 285, 284), (458, 290, 457), (457, 290, 285), (290, 459, 289), (458, 460, 290), (290, 460, 459), (456, 461, 462), (454, 461, 456), (463, 464, 465), (465, 464, 466), (466, 467, 468), (464, 467, 466), (464, 469, 467), (469, 470, 467), (471, 472, 469), (469, 472, 470), (469, 459, 471), (471, 459, 460), (473, 453, 455), (455, 456, 473), (454, 474, 475), (259, 258, 454), (258, 257, 454), (257, 256, 454), (454, 255, 474), (256, 255, 454), (255, 254, 474), (254, 253, 474), (253, 252, 474), (252, 250, 474), (250, 248, 474), (248, 246, 474), (246, 244, 474), (244, 242, 474), (242, 240, 474), (240, 238, 474), (238, 236, 474), (236, 234, 474), (234, 232, 474), (232, 230, 474), (457, 476, 458), (230, 228, 474), (228, 226, 474), (474, 477, 475), (459, 158, 289), (476, 460, 458), (226, 478, 474), (224, 478, 226), (222, 478, 224), (220, 478, 222), (218, 478, 220), (216, 478, 218), (214, 478, 216), (212, 478, 214), (210, 478, 212), (208, 478, 210), (206, 478, 208), (204, 478, 206), (202, 478, 204), (200, 478, 202), (198, 478, 200), (196, 478, 198), (194, 478, 196), (192, 478, 194), (190, 478, 192), (189, 478, 190), (188, 478, 189), (187, 478, 188), (186, 478, 187), (185, 478, 186), (184, 478, 185), (183, 478, 184), (182, 478, 183), (181, 478, 182), (180, 478, 181), (179, 478, 180), (178, 478, 179), (177, 478, 178), (176, 478, 177), (175, 478, 176), (174, 478, 175), (173, 478, 174), (479, 480, 481), (481, 480, 482), (173, 483, 478), (172, 483, 173), (483, 484, 485), (485, 484, 486), (487, 488, 489), (490, 488, 487), (491, 492, 493), (491, 494, 492), (493, 495, 491), (495, 496, 491), (497, 498, 499), (496, 500, 501), (495, 500, 496), (502, 503, 498), (502, 504, 503), (505, 506, 507), (508, 509, 510), (507, 509, 508), (511, 512, 461), (513, 514, 515), (511, 516, 512), (517, 518, 514), (514, 519, 515), (516, 520, 512), (511, 521, 516), (522, 521, 511), (523, 524, 521), (525, 526, 527), (528, 529, 530), (525, 531, 526), (529, 532, 530), (533, 534, 535), (534, 536, 535), (465, 466, 537), (536, 464, 463), (466, 468, 538), (468, 467, 538), (539, 540, 541), (541, 540, 542), (536, 469, 464), (534, 469, 536), (543, 469, 534), (471, 544, 472), (472, 544, 470), (476, 544, 460), (460, 544, 471), (473, 476, 453), (453, 476, 457), (545, 473, 456), (512, 545, 461), (461, 545, 462), (536, 512, 526), (536, 526, 535), (526, 512, 527), (527, 512, 530), (530, 512, 528), (528, 512, 546), (546, 512, 520), (537, 536, 465), (465, 536, 463), (538, 537, 466), (544, 538, 470), (470, 538, 467), (480, 490, 487), (487, 482, 480), (497, 505, 498), (498, 505, 502), (502, 505, 508), (508, 505, 507), (513, 517, 514), (524, 516, 521), (547, 546, 548), (548, 546, 520), (527, 549, 525), (525, 549, 550), (459, 469, 158), (158, 469, 159), (159, 469, 160), (160, 469, 161), (161, 469, 162), (162, 469, 163), (163, 469, 164), (164, 469, 165), (165, 469, 166), (166, 469, 167), (167, 469, 168), (168, 469, 169), (169, 469, 170), (170, 469, 171), (171, 469, 172), (172, 469, 483), (483, 469, 484), (484, 469, 490), (490, 469, 488), (488, 469, 495), (495, 469, 500), (500, 469, 505), (505, 469, 506), (506, 469, 517), (517, 469, 518), (518, 469, 523), (523, 469, 524), (524, 469, 548), (548, 469, 547), (547, 469, 549), (549, 469, 550), (550, 469, 539), (539, 469, 540), (540, 469, 543), (454, 283, 282), (454, 282, 281), (454, 281, 280), (454, 280, 279), (454, 279, 278), (454, 278, 277), (454, 277, 276), (454, 276, 275), (454, 275, 274), (454, 274, 273), (454, 273, 272), (454, 272, 271), (454, 271, 270), (454, 270, 269), (454, 269, 268), (454, 268, 267), (454, 267, 266), (454, 266, 265), (454, 265, 264), (454, 264, 263), (454, 263, 262), (454, 262, 261), (454, 261, 260), (454, 260, 259), (461, 454, 511), (511, 454, 515), (515, 454, 513), (513, 454, 499), (499, 454, 497), (497, 454, 492), (492, 454, 493), (493, 454, 482), (482, 454, 481), (481, 454, 475), (456, 462, 545), (318, 314, 551), (551, 314, 552), (320, 318, 553), (553, 318, 551), (314, 313, 552), (552, 313, 554), (313, 320, 554), (554, 320, 553), (322, 315, 555), (555, 315, 556), (326, 322, 557), (557, 322, 555), (315, 316, 556), (556, 316, 558), (319, 326, 559), (559, 326, 557), (316, 324, 558), (558, 324, 560), (317, 319, 561), (561, 319, 559), (324, 323, 560), (560, 323, 562), (323, 317, 562), (562, 317, 561), (391, 321, 563), (563, 321, 564), (335, 391, 565), (565, 391, 563), (321, 325, 564), (564, 325, 566), (336, 335, 567), (567, 335, 565), (325, 328, 566), (566, 328, 568), (334, 336, 569), (569, 336, 567), (328, 327, 568), (568, 327, 570), (327, 334, 570), (570, 334, 569), (338, 329, 571), (571, 329, 572), (390, 338, 573), (573, 338, 571), (329, 331, 572), (572, 331, 574), (331, 390, 574), (574, 390, 573), (389, 330, 575), (575, 330, 576), (388, 389, 577), (577, 389, 575), (330, 332, 576), (576, 332, 578), (339, 388, 579), (579, 388, 577), (332, 333, 578), (578, 333, 580), (337, 339, 581), (581, 339, 579), (333, 341, 580), (580, 341, 582), (340, 337, 583), (583, 337, 581), (341, 340, 582), (582, 340, 583), (387, 373, 584), (584, 373, 585), (351, 387, 586), (586, 387, 584), (373, 343, 585), (585, 343, 587), (346, 351, 588), (588, 351, 586), (343, 345, 587), (587, 345, 589), (347, 346, 590), (590, 346, 588), (345, 342, 589), (589, 342, 591), (348, 347, 592), (592, 347, 590), (342, 349, 591), (591, 349, 593), (349, 348, 593), (593, 348, 592), (350, 344, 594), (594, 344, 595), (359, 350, 596), (596, 350, 594), (344, 353, 595), (595, 353, 597), (353, 359, 597), (597, 359, 596), (363, 358, 598), (598, 358, 599), (386, 363, 600), (600, 363, 598), (358, 355, 599), (599, 355, 601), (378, 386, 602), (602, 386, 600), (355, 356, 601), (601, 356, 603), (369, 378, 604), (604, 378, 602), (356, 357, 603), (603, 357, 605), (367, 369, 606), (606, 369, 604), (357, 352, 605), (605, 352, 607), (368, 367, 608), (608, 367, 606), (352, 354, 607), (607, 354, 609), (366, 368, 610), (610, 368, 608), (354, 374, 609), (609, 374, 611), (361, 366, 612), (612, 366, 610), (374, 362, 611), (611, 362, 613), (362, 361, 613), (613, 361, 612), (379, 377, 614), (614, 377, 615), (384, 379, 616), (616, 379, 614), (377, 365, 615), (615, 365, 617), (385, 384, 618), (618, 384, 616), (365, 376, 617), (617, 376, 619), (381, 385, 620), (620, 385, 618), (376, 370, 619), (619, 370, 621), (382, 381, 622), (622, 381, 620), (370, 364, 621), (621, 364, 623), (383, 382, 624), (624, 382, 622), (364, 360, 623), (623, 360, 625), (380, 383, 626), (626, 383, 624), (360, 372, 625), (625, 372, 627), (375, 380, 628), (628, 380, 626), (372, 371, 627), (627, 371, 629), (371, 375, 629), (629, 375, 628), (392, 393, 630), (630, 393, 631), (394, 630, 632), (394, 392, 630), (631, 393, 633), (634, 635, 636), (633, 395, 634), (393, 395, 633), (634, 395, 635), (396, 637, 638), (637, 394, 632), (396, 394, 637), (635, 395, 639), (395, 640, 639), (395, 397, 640), (641, 642, 643), (644, 398, 641), (641, 398, 642), (398, 638, 642), (398, 396, 638), (397, 645, 640), (397, 646, 645), (647, 399, 648), (648, 399, 649), (397, 399, 646), (646, 399, 650), (650, 399, 651), (651, 399, 647), (399, 398, 649), (649, 398, 644), (410, 406, 407), (411, 404, 405), (411, 405, 406), (411, 406, 410), (408, 410, 407), (409, 410, 408), (403, 404, 411), (412, 403, 411), (402, 400, 401), (413, 402, 403), (413, 403, 412), (414, 402, 413), (415, 400, 402), (415, 402, 414), (652, 418, 419), (653, 652, 419), (420, 653, 419), (421, 653, 420), (654, 416, 417), (654, 417, 418), (654, 418, 652), (655, 416, 654), (422, 655, 653), (422, 653, 421), (423, 655, 422), (423, 416, 655), (434, 430, 431), (435, 428, 429), (435, 429, 430), (435, 430, 434), (432, 434, 431), (433, 434, 432), (427, 428, 435), (436, 427, 435), (426, 424, 425), (437, 426, 427), (437, 427, 436), (438, 426, 437), (439, 424, 426), (439, 426, 438), (451, 441, 442), (451, 442, 443), (450, 451, 443), (446, 443, 444), (446, 444, 445), (452, 440, 441), (452, 441, 451), (447, 443, 446), (447, 450, 443), (448, 449, 450), (448, 450, 447), (476, 637, 632), (632, 544, 476), (632, 630, 544), (638, 637, 473), (473, 637, 476), (630, 631, 544), (544, 631, 538), (631, 633, 538), (642, 638, 473), (642, 473, 545), (633, 634, 537), (633, 537, 538), (643, 642, 545), (656, 545, 512), (656, 643, 545), (657, 656, 512), (658, 536, 537), (659, 536, 658), (636, 658, 537), (634, 636, 537), (659, 657, 512), (659, 512, 536), (660, 661, 475), (475, 661, 481), (662, 660, 477), (477, 660, 475), (661, 663, 481), (481, 663, 479), (664, 662, 474), (474, 662, 477), (663, 665, 479), (479, 665, 480), (666, 664, 478), (478, 664, 474), (665, 667, 480), (480, 667, 490), (668, 666, 483), (483, 666, 478), (667, 669, 490), (490, 669, 484), (670, 668, 485), (485, 668, 483), (669, 671, 484), (484, 671, 486), (671, 670, 486), (486, 670, 485), (672, 673, 493), (493, 673, 495), (674, 672, 482), (482, 672, 493), (673, 675, 495), (495, 675, 488), (676, 674, 487), (487, 674, 482), (675, 677, 488), (488, 677, 489), (677, 676, 489), (489, 676, 487), (678, 679, 497), (497, 679, 505), (680, 678, 492), (492, 678, 497), (679, 681, 505), (505, 681, 500), (682, 680, 494), (494, 680, 492), (681, 683, 500), (500, 683, 501), (684, 682, 491), (491, 682, 494), (683, 685, 501), (501, 685, 496), (685, 684, 496), (496, 684, 491), (686, 687, 499), (499, 687, 513), (688, 686, 498), (498, 686, 499), (687, 689, 513), (513, 689, 517), (690, 688, 503), (503, 688, 498), (689, 691, 517), (517, 691, 506), (692, 690, 504), (504, 690, 503), (691, 693, 506), (506, 693, 507), (694, 692, 502), (502, 692, 504), (693, 695, 507), (507, 695, 509), (696, 694, 508), (508, 694, 502), (695, 697, 509), (509, 697, 510), (697, 696, 510), (510, 696, 508), (698, 699, 515), (515, 699, 511), (700, 698, 519), (519, 698, 515), (699, 701, 511), (511, 701, 522), (702, 700, 514), (514, 700, 519), (701, 703, 522), (522, 703, 521), (704, 702, 518), (518, 702, 514), (703, 705, 521), (521, 705, 523), (705, 704, 523), (523, 704, 518), (706, 707, 516), (516, 707, 520), (708, 706, 524), (524, 706, 516), (707, 709, 520), (520, 709, 548), (709, 708, 548), (548, 708, 524), (710, 711, 530), (530, 711, 527), (712, 710, 532), (532, 710, 530), (711, 713, 527), (527, 713, 549), (714, 712, 529), (529, 712, 532), (713, 715, 549), (549, 715, 547), (716, 714, 528), (528, 714, 529), (715, 717, 547), (547, 717, 546), (717, 716, 546), (546, 716, 528), (718, 719, 535), (535, 719, 533), (720, 718, 526), (526, 718, 535), (719, 721, 533), (533, 721, 534), (722, 720, 531), (531, 720, 526), (721, 723, 534), (534, 723, 543), (724, 722, 525), (525, 722, 531), (723, 725, 543), (543, 725, 540), (726, 724, 550), (550, 724, 525), (725, 727, 540), (540, 727, 542), (728, 726, 539), (539, 726, 550), (727, 729, 542), (542, 729, 541), (729, 728, 541), (541, 728, 539), (553, 551, 552), (553, 552, 554), (560, 555, 556), (560, 556, 558), (562, 561, 559), (562, 555, 560), (557, 562, 559), (557, 555, 562), (566, 730, 564), (731, 730, 566), (568, 731, 566), (570, 731, 568), (563, 564, 730), (732, 563, 730), (733, 731, 570), (565, 732, 733), (565, 563, 732), (565, 733, 567), (569, 567, 733), (569, 733, 570), (573, 571, 572), (573, 572, 574), (582, 576, 578), (582, 578, 580), (583, 581, 579), (583, 734, 582), (575, 576, 582), (575, 582, 734), (735, 575, 734), (736, 734, 583), (577, 735, 737), (577, 737, 736), (577, 583, 579), (577, 575, 735), (577, 736, 583), (589, 585, 587), (584, 585, 589), (584, 589, 592), (590, 584, 592), (593, 589, 591), (593, 592, 589), (586, 590, 588), (586, 584, 590), (738, 739, 595), (597, 738, 595), (594, 595, 739), (740, 594, 739), (741, 594, 740), (596, 741, 738), (596, 738, 597), (596, 594, 741), (605, 607, 609), (605, 609, 611), (612, 611, 613), (612, 605, 611), (603, 605, 612), (603, 608, 601), (599, 601, 608), (606, 599, 608), (600, 598, 599), (600, 599, 606), (610, 608, 603), (610, 603, 612), (602, 606, 604), (602, 600, 606), (621, 623, 625), (621, 625, 627), (628, 627, 629), (628, 621, 627), (619, 621, 628), (619, 624, 617), (615, 617, 624), (622, 615, 624), (616, 614, 615), (616, 615, 622), (626, 624, 619), (626, 619, 628), (618, 622, 620), (618, 616, 622), (742, 635, 743), (743, 635, 639), (742, 744, 635), (744, 636, 635), (745, 658, 744), (744, 658, 636), (746, 747, 640), (748, 639, 749), (640, 750, 746), (640, 645, 750), (639, 640, 747), (639, 747, 749), (656, 751, 643), (643, 751, 641), (648, 649, 752), (752, 649, 753), (644, 641, 754), (755, 753, 649), (649, 644, 755), (755, 644, 754), (756, 757, 646), (646, 757, 645), (756, 758, 757), (756, 759, 758), (756, 760, 759), (760, 761, 759), (757, 762, 763), (758, 762, 757), (764, 765, 760), (760, 765, 761), (646, 650, 766), (766, 650, 767), (768, 769, 651), (651, 769, 650), (768, 770, 769), (771, 772, 773), (773, 772, 774), (774, 775, 770), (772, 775, 774), (770, 775, 769), (772, 776, 775), (776, 777, 775), (651, 647, 778), (778, 647, 779), (780, 781, 648), (648, 781, 647), (781, 782, 647), (781, 783, 782), (784, 785, 781), (781, 785, 783), (784, 786, 785), (782, 787, 788), (783, 787, 782), (784, 789, 786), (789, 790, 786), (791, 792, 652), (652, 792, 654), (793, 791, 653), (653, 791, 652), (794, 793, 655), (655, 793, 653), (792, 794, 654), (654, 794, 655), (658, 745, 659), (745, 765, 659), (765, 764, 659), (764, 777, 659), (751, 657, 795), (795, 657, 796), (796, 657, 789), (789, 657, 790), (790, 657, 776), (776, 657, 777), (777, 657, 659), (751, 656, 657), (664, 670, 662), (660, 663, 661), (662, 663, 660), (664, 666, 670), (670, 671, 662), (662, 671, 663), (671, 665, 663), (666, 668, 670), (669, 667, 671), (671, 667, 665), (674, 676, 797), (676, 677, 797), (677, 798, 797), (799, 672, 797), (797, 672, 674), (799, 800, 672), (798, 801, 800), (677, 801, 798), (801, 802, 800), (675, 803, 677), (677, 803, 801), (803, 673, 804), (804, 673, 802), (675, 673, 803), (800, 673, 672), (802, 673, 800), (684, 805, 682), (682, 805, 680), (805, 806, 680), (806, 678, 680), (683, 807, 685), (685, 807, 684), (684, 807, 805), (683, 681, 807), (681, 808, 807), (808, 679, 806), (806, 679, 678), (681, 679, 808), (688, 690, 686), (690, 687, 686), (690, 692, 687), (696, 697, 694), (694, 697, 692), (691, 695, 693), (695, 689, 697), (691, 689, 695), (692, 689, 687), (697, 689, 692), (704, 700, 702), (698, 701, 699), (700, 701, 698), (704, 701, 700), (701, 705, 703), (704, 705, 701), (706, 709, 707), (708, 709, 706), (715, 714, 717), (717, 714, 716), (710, 712, 711), (714, 713, 712), (715, 713, 714), (712, 713, 711), (724, 729, 722), (722, 729, 720), (720, 727, 718), (729, 727, 720), (727, 719, 718), (727, 721, 719), (724, 726, 729), (726, 728, 729), (725, 723, 727), (727, 723, 721), (809, 810, 730), (730, 810, 732), (811, 809, 731), (731, 809, 730), (812, 811, 733), (733, 811, 731), (810, 812, 732), (732, 812, 733), (813, 814, 734), (734, 814, 735), (815, 813, 736), (736, 813, 734), (816, 815, 737), (737, 815, 736), (814, 816, 735), (735, 816, 737), (817, 818, 739), (739, 818, 740), (819, 817, 738), (738, 817, 739), (820, 819, 741), (741, 819, 738), (818, 820, 740), (740, 820, 741), (743, 639, 821), (821, 639, 822), (639, 748, 822), (742, 743, 823), (823, 743, 821), (744, 742, 824), (824, 742, 823), (825, 745, 826), (826, 745, 824), (745, 744, 824), (750, 645, 827), (827, 645, 828), (645, 757, 828), (746, 750, 829), (829, 750, 827), (747, 746, 830), (830, 746, 829), (749, 747, 831), (831, 747, 830), (748, 749, 822), (822, 749, 831), (754, 641, 832), (832, 751, 833), (641, 751, 832), (751, 834, 833), (755, 754, 835), (835, 754, 832), (753, 755, 836), (836, 755, 835), (752, 753, 837), (837, 753, 836), (780, 648, 838), (838, 648, 837), (648, 752, 837), (761, 765, 839), (839, 765, 840), (765, 841, 840), (759, 761, 842), (842, 761, 839), (758, 759, 843), (843, 759, 842), (762, 758, 844), (844, 758, 843), (763, 762, 845), (845, 762, 844), (757, 763, 828), (828, 763, 845), (756, 646, 846), (846, 646, 847), (646, 766, 847), (760, 756, 848), (848, 756, 846), (849, 764, 850), (850, 764, 848), (764, 760, 848), (767, 650, 851), (851, 650, 852), (650, 769, 852), (766, 767, 847), (847, 767, 851), (775, 777, 853), (853, 777, 854), (777, 855, 854), (769, 775, 852), (852, 775, 853), (768, 651, 856), (856, 651, 857), (651, 778, 857), (770, 768, 858), (858, 768, 856), (774, 770, 859), (859, 770, 858), (773, 774, 860), (860, 774, 859), (771, 773, 861), (861, 773, 860), (772, 771, 862), (862, 771, 861), (863, 776, 864), (864, 776, 862), (776, 772, 862), (779, 647, 865), (865, 647, 866), (647, 782, 866), (778, 779, 857), (857, 779, 865), (781, 780, 867), (867, 780, 838), (784, 781, 868), (868, 781, 867), (869, 789, 870), (870, 789, 868), (789, 784, 868), (786, 790, 871), (871, 790, 872), (790, 873, 872), (785, 786, 874), (874, 786, 871), (783, 785, 875), (875, 785, 874), (787, 783, 876), (876, 783, 875), (788, 787, 877), (877, 787, 876), (782, 788, 866), (866, 788, 877), (794, 792, 791), (794, 791, 793), (825, 841, 745), (745, 841, 765), (849, 855, 764), (764, 855, 777), (863, 873, 776), (776, 873, 790), (869, 878, 789), (789, 878, 796), (795, 796, 879), (879, 796, 880), (881, 751, 795), (881, 834, 751), (800, 799, 882), (882, 799, 883), (798, 800, 884), (884, 800, 882), (797, 798, 885), (885, 798, 884), (799, 797, 883), (883, 797, 885), (803, 804, 886), (886, 804, 887), (801, 803, 888), (888, 803, 886), (804, 802, 887), (887, 802, 889), (802, 801, 889), (889, 801, 888), (808, 806, 890), (890, 806, 891), (807, 808, 892), (892, 808, 890), (805, 807, 893), (893, 807, 892), (806, 805, 891), (891, 805, 893), (812, 810, 809), (812, 809, 811), (816, 814, 813), (816, 813, 815), (820, 818, 817), (820, 817, 819), (845, 830, 829), (844, 822, 831), (844, 831, 830), (844, 830, 845), (827, 845, 829), (828, 845, 827), (821, 822, 844), (843, 821, 844), (823, 826, 824), (842, 823, 821), (842, 821, 843), (839, 823, 842), (840, 826, 823), (840, 823, 839), (841, 825, 840), (840, 825, 826), (834, 881, 833), (833, 881, 894), (895, 868, 867), (895, 867, 838), (896, 895, 838), (835, 838, 837), (835, 837, 836), (897, 870, 868), (897, 868, 895), (832, 838, 835), (832, 896, 838), (833, 894, 896), (833, 896, 832), (898, 846, 847), (899, 898, 847), (851, 899, 847), (852, 899, 851), (900, 850, 848), (900, 848, 846), (900, 846, 898), (901, 850, 900), (853, 901, 899), (853, 899, 852), (854, 901, 853), (854, 850, 901), (855, 849, 854), (854, 849, 850), (877, 856, 857), (876, 859, 858), (876, 858, 856), (876, 856, 877), (865, 877, 857), (866, 877, 865), (860, 859, 876), (875, 860, 876), (861, 864, 862), (874, 861, 860), (874, 860, 875), (871, 861, 874), (872, 864, 861), (872, 861, 871), (873, 863, 872), (872, 863, 864), (878, 869, 897), (897, 869, 870), (880, 796, 895), (895, 796, 897), (796, 878, 897), (879, 880, 896), (896, 880, 895), (881, 795, 894), (894, 795, 896), (795, 879, 896), (884, 883, 885), (884, 882, 883), (886, 887, 888), (888, 887, 889), (892, 890, 893), (893, 890, 891), (902, 903, 898), (898, 903, 900), (904, 902, 899), (899, 902, 898), (905, 904, 901), (901, 904, 899), (903, 905, 900), (900, 905, 901), (904, 903, 902), (905, 903, 904)])
me_indiafoss_2024_2.polygons.foreach_set('use_smooth', [True] * 1812)
me_indiafoss_2024_2.update()

# ---- objects
ob_light = bpy.data.objects.new('Light', light_light)
ob_camera = bpy.data.objects.new('Camera', cam_camera)
ob_indiafoss_2024_2 = bpy.data.objects.new('indiafoss-2024-2', me_indiafoss_2024_2)

# ---- transforms, parenting, visibility, modifiers, constraints
ob_light.location = (4.076, 1.005, 5.904)
ob_light.rotation_euler = (0.6503, 0.05522, 1.866)
ob_light.lock_rotations_4d = False
ob_light.empty_display_type = 'ARROWS'
ob_light.color = (0.0, 0.0, 0.0, 0.0)
ob_light.lineart.crease_threshold = 0.0
ob_camera.location = (7.359, -6.926, 4.958)
ob_camera.rotation_euler = (1.109, 0.0, 0.8149)
ob_camera.lock_rotations_4d = False
ob_camera.empty_display_type = 'ARROWS'
ob_camera.color = (0.0, 0.0, 0.0, 0.0)
ob_camera.display_type = 'WIRE'
ob_camera.lineart.crease_threshold = 0.0
ob_indiafoss_2024_2.location = (0.0, 0.0, 0.0)

# ---- collection membership
col_collection.objects.link(ob_light)
col_collection.objects.link(ob_camera)
col_collection.objects.link(ob_indiafoss_2024_2)

# ---- scene / render settings (as saved in the file)
scene.camera = ob_camera
scene.frame_start = 1; scene.frame_end = 250; scene.frame_set(1)
scene.render.engine = 'BLENDER_EEVEE_NEXT'
bpy.context.view_layer.update()
